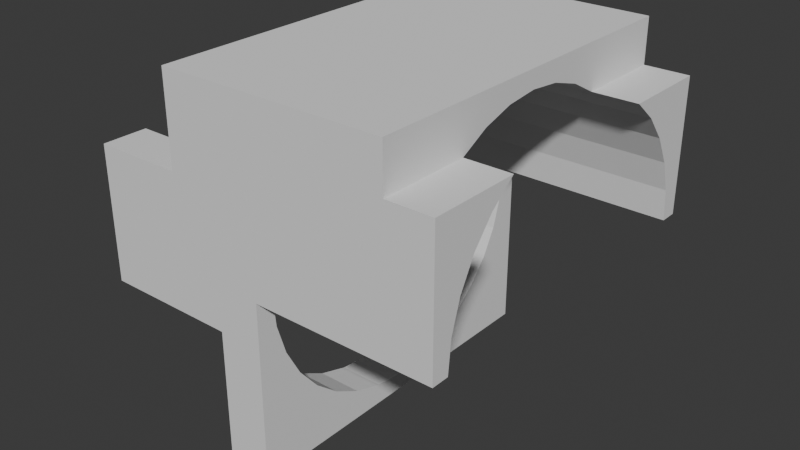 # Source: recovered_2026-11-25_21-41-54.blend  (saved by Blender 5.1.30; exported with 4.5.12 LTS)
import bpy
from mathutils import Matrix  # noqa: F401  (used for matrix-valued properties, if any)

bpy.ops.wm.read_factory_settings(use_empty=True)
scene = bpy.context.scene
scene.name = 'Scene'

# ---- collections
col_collection = bpy.data.collections.new('Collection'); scene.collection.children.link(col_collection)
col_cutters = bpy.data.collections.new('Cutters'); scene.collection.children.link(col_cutters)
col_cutters.hide_render = True

# ---- world
world_world = bpy.data.worlds.new('World'); scene.world = world_world
world_world.use_nodes = True; world_world.node_tree.nodes.clear()
_N = world_world.node_tree.nodes; _L = world_world.node_tree.links
n0 = _N.new('ShaderNodeOutputWorld'); n0.name = 'World Output'; n0.location = (200, 100)
n1 = _N.new('ShaderNodeBackground'); n1.name = 'Background'; n1.location = (-200, 100)
n1.inputs[0].default_value = (0.05088, 0.05088, 0.05088, 1.0)
_L.new(n1.outputs[0], n0.inputs[0])
n0.is_active_output = True
world_world.color = (0.05088, 0.05088, 0.05088)
world_world.sun_shadow_jitter_overblur = 0.0

# ---- meshes
me_cube_001 = bpy.data.meshes.new('Cube.001')
me_cube_001.from_pydata([(0.75, 1.0, 1.0), (0.75, 1.0, 0.75), (1.0, 1.0, 0.75), (1.0, -1.0, 0.75), (0.75, -1.0, 0.75), (0.75, -1.0, 1.0), (-1.0, -1.0, 0.5), (-1.0, 1.0, 0.5), (-0.5, 1.0, 0.5), (-0.5, 1.0, 1.0), (-0.5, -1.0, 1.0), (-0.5, -1.0, 0.5), (-1.0, -1.0, -0.25), (-1.0, 1.0, -0.25), (-0.25, 1.0, -0.25), (-0.25, 1.0, -1.0), (-0.25, -1.0, -1.0), (-0.25, -1.0, -0.25), (1.0, 1.0, 0.0), (0.0, 1.0, -1.0), (0.0, 1.0, 0.0), (1.0, -1.0, 0.0), (0.0, -1.0, -1.0), (0.0, -1.0, 0.0), (-1.0, -0.7499, 0.5), (-1.0, 0.7499, 0.5), (-1.0, 0.9014, 1.104e-16), (-1.0, 0.8841, -0.1759), (-1.0, 0.8841, 0.1759), (-1.0, 0.8328, 0.3449), (-1.0, -0.9014, 0.0), (-1.0, -0.8841, -0.1759), (-1.0, -0.8841, 0.1759), (-1.0, 0.8616, -0.25), (-1.0, -0.8616, -0.25), (-1.0, -0.8328, 0.3449), (1.0, -0.6374, 0.6374), (1.0, -0.5008, 0.7495), (1.0, 0.4998, 0.75), (1.0, -0.4998, 0.75), (1.0, 0.5008, 0.7495), (1.0, 0.8328, 0.3449), (1.0, 0.7495, 0.5008), (1.0, 0.8841, 0.1759), (1.0, 0.6374, 0.6374), (1.0, -0.8841, 0.1759), (1.0, -0.9014, 0.0), (1.0, -0.8328, 0.3449), (1.0, -0.7495, 0.5008), (1.0, 0.9014, 1.104e-16), (1.0, 0.9014, 0.0), (0.75, -0.4998, 0.75), (0.75, 0.4998, 0.75), (0.75, -0.3449, 0.8328), (0.75, -0.1759, 0.8841), (0.75, -5.519e-17, 0.9014), (0.75, 0.3449, 0.8328), (0.75, 0.1759, 0.8841), (-0.5, -0.7499, 0.5), (-0.5, 0.7499, 0.5), (-0.5, -0.7495, 0.5008), (-0.5, 0.3449, 0.8328), (-0.5, 0.6374, 0.6374), (-0.5, 0.7495, 0.5008), (-0.5, 0.5008, 0.7495), (-0.5, -0.5008, 0.7495), (-0.5, -0.6374, 0.6374), (-0.5, -0.3449, 0.8328), (-0.5, -0.1759, 0.8841), (-0.5, 0.1759, 0.8841), (-0.5, -5.519e-17, 0.9014), (-0.25, -0.8616, -0.25), (-0.25, 0.5008, -0.7495), (-0.25, 0.7495, -0.5008), (-0.25, 0.8616, -0.25), (-0.25, 0.8328, -0.3449), (-0.25, 0.6374, -0.6374), (-0.25, -0.8328, -0.3449), (-0.25, -0.5008, -0.7495), (-0.25, -0.6374, -0.6374), (-0.25, -0.7495, -0.5008), (-0.25, 1.656e-16, -0.9014), (-0.25, -0.1759, -0.8841), (-0.25, 0.1759, -0.8841), (-0.25, 0.3449, -0.8328), (-0.25, -0.3449, -0.8328), (0.0, -0.9014, 0.0), (0.0, 0.9014, 0.0), (0.0, 0.6374, -0.6374), (0.0, 0.5008, -0.7495), (0.0, 0.8328, -0.3449), (0.0, 0.8841, -0.1759), (0.0, 0.7495, -0.5008), (0.0, -0.8841, -0.1759), (0.0, -0.6374, -0.6374), (0.0, -0.7495, -0.5008), (0.0, -0.5008, -0.7495), (0.0, -0.8328, -0.3449), (0.0, -0.3449, -0.8328), (0.0, -0.1759, -0.8841), (0.0, 0.1759, -0.8841), (0.0, 0.3449, -0.8328), (0.0, 1.656e-16, -0.9014)], [], [(25, 7, 13, 33, 27, 26, 28, 29), (34, 12, 6, 24, 35, 32, 30, 31), (15, 14, 13, 7, 8, 9, 0, 1, 2, 18, 20, 19), (3, 21, 46, 45, 47, 48, 36, 37, 39), (18, 2, 38, 40, 44, 42, 41, 43, 49, 50), (23, 21, 3, 4, 5, 10, 11, 6, 12, 17, 16, 22), (16, 15, 19, 22), (5, 0, 9, 10), (38, 2, 1, 52), (51, 4, 3, 39), (52, 1, 0, 5, 4, 51, 53, 54, 55, 57, 56), (24, 6, 11, 58), (59, 8, 7, 25), (11, 10, 9, 8, 59, 63, 62, 64, 61, 69, 70, 68, 67, 65, 66, 60, 58), (74, 14, 15, 16, 17, 71, 77, 80, 79, 78, 85, 82, 81, 83, 84, 72, 76, 73, 75), (33, 13, 14, 74), (17, 12, 34, 71), (21, 23, 86, 46), (87, 20, 18, 50), (86, 23, 22, 19, 20, 87, 91, 90, 92, 88, 89, 101, 100, 102, 99, 98, 96, 94, 95, 97, 93), (32, 45, 46, 86, 30), (45, 32, 35, 47), (48, 47, 35, 24, 58, 60), (48, 60, 66, 36), (65, 37, 36, 66), (37, 65, 67, 53, 51, 39), (68, 54, 53, 67), (70, 55, 54, 68), (69, 57, 55, 70), (61, 56, 57, 69), (64, 40, 38, 52, 56, 61), (62, 44, 40, 64), (63, 42, 44, 62), (25, 29, 41, 42, 63, 59), (29, 28, 43, 41), (28, 26, 49, 43), (50, 49, 26, 27, 91, 87), (74, 75, 90, 91, 27, 33), (75, 73, 92, 90), (73, 76, 88, 92), (76, 72, 89, 88), (89, 72, 84, 101), (84, 83, 100, 101), (83, 81, 102, 100), (81, 82, 99, 102), (82, 85, 98, 99), (85, 78, 96, 98), (78, 79, 94, 96), (94, 79, 80, 95), (95, 80, 77, 97), (31, 93, 97, 77, 71, 34), (93, 31, 30, 86)])
_uv = me_cube_001.uv_layers.new(name='UVMap')
_uv.uv.foreach_set('vector', [0.5625, 0.2187, 0.5625, 0.25, 0.4688, 0.25, 0.4688, 0.2327, 0.478, 0.2355, 0.5, 0.2377, 0.522, 0.2355, 0.5431, 0.2291, 0.4688, 0.0173, 0.4688, 0.0, 0.5625, 0.0, 0.5625, 0.03126, 0.5431, 0.0209, 0.522, 0.01449, 0.5, 0.01233, 0.478, 0.01449, 0.375, 0.3438, 0.4687, 0.3438, 0.4688, 0.25, 0.5625, 0.25, 0.5625, 0.3125, 0.625, 0.3125, 0.625, 0.4688, 0.5937, 0.4688, 0.5938, 0.5, 0.5, 0.5, 0.5, 0.375, 0.375, 0.375, 0.5938, 0.75, 0.5, 0.75, 0.5, 0.7377, 0.522, 0.7355, 0.5431, 0.7291, 0.5626, 0.7187, 0.5797, 0.7047, 0.5937, 0.6876, 0.5938, 0.6875, 0.5, 0.5, 0.5938, 0.5, 0.5938, 0.5625, 0.5937, 0.5624, 0.5797, 0.5453, 0.5626, 0.5313, 0.5431, 0.5209, 0.522, 0.5145, 0.5, 0.5123, 0.5, 0.5123, 0.5, 0.875, 0.5, 0.75, 0.5938, 0.75, 0.5938, 0.7813, 0.625, 0.7812, 0.625, 0.9375, 0.5625, 0.9375, 0.5625, 1.0, 0.4688, 1.0, 0.4687, 0.9062, 0.375, 0.9062, 0.375, 0.875, 0.2188, 0.75, 0.2188, 0.5, 0.25, 0.5, 0.25, 0.75, 0.6562, 0.75, 0.6562, 0.5, 0.8125, 0.5, 0.8125, 0.75, 0.0, 0.0, 0.0, 0.0, 0.0, 0.0, 0.0, 0.0, 0.0, 0.0, 0.0, 0.0, 0.0, 0.0, 0.0, 0.0, 0.0, 0.0, 0.0, 0.0, 0.0, 0.0, 0.0, 0.0, 0.0, 0.0, 0.0, 0.0, 0.0, 0.0, 0.0, 0.0, 0.0, 0.0, 0.0, 0.0, 0.0, 0.0, 0.0, 0.0, 0.0, 0.0, 0.0, 0.0, 0.0, 0.0, 0.0, 0.0, 0.0, 0.0, 0.0, 0.0, 0.0, 0.0, 0.0, 0.0, 0.0, 0.0, 0.0, 0.0, 0.0, 0.0, 0.0, 0.0, 0.0, 0.0, 0.0, 0.0, 0.0, 0.0, 0.0, 0.0, 0.0, 0.0, 0.0, 0.0, 0.0, 0.0, 0.0, 0.0, 0.0, 0.0, 0.0, 0.0, 0.0, 0.0, 0.0, 0.0, 0.0, 0.0, 0.0, 0.0, 0.0, 0.0, 0.0, 0.0, 0.0, 0.0, 0.0, 0.0, 0.0, 0.0, 0.0, 0.0, 0.0, 0.0, 0.0, 0.0, 0.0, 0.0, 0.0, 0.0, 0.0, 0.0, 0.0, 0.0, 0.0, 0.0, 0.0, 0.0, 0.0, 0.0, 0.0, 0.0, 0.0, 0.0, 0.0, 0.0, 0.0, 0.0, 0.0, 0.0, 0.0, 0.0, 0.0, 0.0, 0.0, 0.0, 0.0, 0.0, 0.0, 0.0, 0.0, 0.0, 0.0, 0.0, 0.0, 0.0, 0.0, 0.0, 0.0, 0.0, 0.0, 0.0, 0.0, 0.0, 0.0, 0.0, 0.0, 0.0, 0.0, 0.0, 0.0, 0.0, 0.0, 0.0, 0.0, 0.0, 0.0, 0.0, 0.0, 0.0, 0.0, 0.0, 0.0, 0.0, 0.0, 0.0, 0.0, 0.0, 0.0, 0.0, 0.0, 0.0, 0.0, 0.0, 0.0, 0.0, 0.0, 0.0, 0.0, 0.0, 0.0, 0.0, 0.0, 0.0, 0.0, 0.0, 0.0, 0.0, 0.0, 0.0, 0.0, 0.0, 0.0, 0.0, 0.0, 0.0, 0.0, 0.0, 0.0, 0.0, 0.0, 0.0, 0.0, 0.0, 0.0, 0.0, 0.0, 0.0, 0.0, 0.0, 0.0, 0.0, 0.0, 0.0, 0.0, 0.0, 0.0, 0.0, 0.0, 0.0, 0.0, 0.0, 0.0, 0.0, 0.0, 0.0, 0.0, 0.0, 0.0, 0.0, 0.0, 0.0, 0.0, 0.0, 0.0, 0.0, 0.0, 0.0, 0.0, 0.0, 0.0, 0.0, 0.0, 0.0, 0.0, 0.0, 0.0, 0.0, 0.0, 0.0, 0.0, 0.0, 0.0, 0.0, 0.0, 0.0, 0.0, 0.0, 0.0, 0.0, 0.0, 0.0, 0.0, 0.0, 0.0, 0.0, 0.0, 0.0, 0.0, 0.0, 0.0, 0.0, 0.0, 0.0, 0.0, 0.0, 0.0, 0.0, 0.0, 0.0, 0.0, 0.0, 0.0, 0.0, 0.0, 0.0, 0.0, 0.0, 0.0, 0.0, 0.0, 0.0, 0.0, 0.0, 0.0, 0.0, 0.0, 0.0, 0.0, 0.0, 0.0, 0.0, 0.0, 0.0, 0.0, 0.0, 0.0, 0.0, 0.0, 0.0, 0.0, 0.0, 0.0, 0.0, 0.0, 0.0, 0.0, 0.0, 0.0, 0.0, 0.0, 0.0, 0.0, 0.0, 0.0, 0.0, 0.0, 0.0, 0.0, 0.0, 0.0, 0.0, 0.0, 0.0, 0.0, 0.0, 0.0, 0.0, 0.0, 0.0, 0.0, 0.0, 0.0, 0.0, 0.0, 0.0, 0.0, 0.0, 0.0, 0.0, 0.0, 0.0, 0.0, 0.0, 0.0, 0.0, 0.0, 0.0, 0.0, 0.0, 0.0, 0.0, 0.0, 0.0, 0.0, 0.0, 0.0, 0.0, 0.0, 0.0, 0.0, 0.0, 0.0, 0.0, 0.0, 0.0, 0.0, 0.0, 0.0, 0.0, 0.0, 0.0, 0.0, 0.0, 0.0, 0.0, 0.0, 0.0, 0.0, 0.0, 0.0, 0.0, 0.0, 0.0, 0.0, 0.0, 0.0, 0.0, 0.0, 0.0, 0.0, 0.0, 0.0, 0.0, 0.0, 0.0, 0.0, 0.0, 0.0, 0.0, 0.0, 0.0, 0.0, 0.0, 0.0, 0.0, 0.0, 0.0, 0.0, 0.0, 0.0, 0.0, 0.0, 0.0, 0.0, 0.0, 0.0, 0.0, 0.0, 0.0, 0.0, 0.0, 0.0, 0.0, 0.0, 0.0, 0.0, 0.0, 0.0, 0.0, 0.0, 0.0, 0.0, 0.0, 0.0, 0.0, 0.0, 0.0, 0.0, 0.0, 0.0, 0.0, 0.0, 0.0, 0.0, 0.0, 0.0, 0.0, 0.0, 0.0, 0.0, 0.0, 0.0, 0.0, 0.0, 0.0, 0.0, 0.0, 0.0, 0.0, 0.0, 0.0, 0.0, 0.0])
me_cube_001.materials.append(None)
me_cube_001.update()

# ---- objects
ob_cube = bpy.data.objects.new('Cube', me_cube_001)

# ---- transforms, parenting, visibility, modifiers, constraints
ob_cube.location = (0.0, 0.0, 0.0)

# ---- collection membership
col_collection.objects.link(ob_cube)

# ---- scene / render settings (as saved in the file)
scene.frame_start = 1; scene.frame_end = 250; scene.frame_set(1)
scene.render.engine = 'BLENDER_EEVEE_NEXT'
scene.render.bake_bias = 0.0
scene.render.bake_samples = 0
scene.cycles.sampling_pattern = 'TABULATED_SOBOL'
scene.eevee.use_volume_custom_range = False
bpy.context.view_layer.update()

# ---- added for rendering (the .blend has no active camera and no usable light): camera, sun
cam_auto = bpy.data.cameras.new('AutoCamera')
cam_auto.lens = 50.0
cam_auto.sensor_width = 36.0
cam_auto.clip_end = 1000.0
ob_auto_camera = bpy.data.objects.new('AutoCamera', cam_auto)
scene.collection.objects.link(ob_auto_camera)
ob_auto_camera.location = (3.20507, -3.84609, 2.56406)
ob_auto_camera.rotation_euler = (1.09748, -7.21219e-08, 0.694738)
scene.camera = ob_auto_camera
light_auto_sun = bpy.data.lights.new('AutoSun', 'SUN')
light_auto_sun.energy = 3.0
light_auto_sun.angle = 0.0523599
ob_auto_sun = bpy.data.objects.new('AutoSun', light_auto_sun)
scene.collection.objects.link(ob_auto_sun)
ob_auto_sun.rotation_euler = (0.872665, 0.174533, 0.523599)
bpy.context.view_layer.update()
